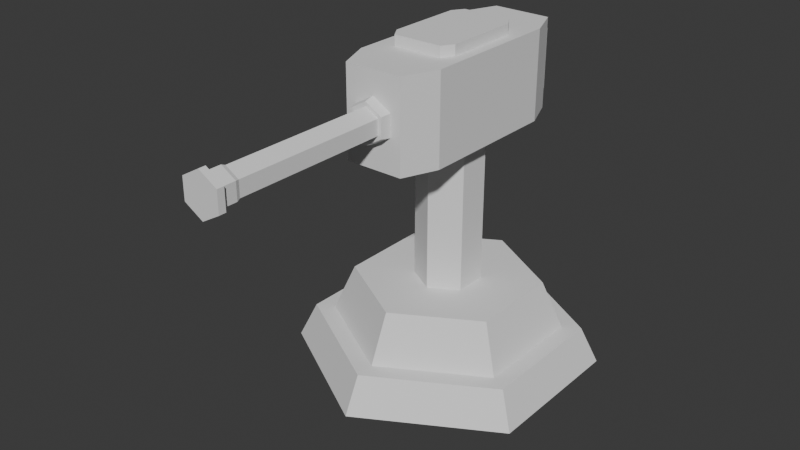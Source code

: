 # Source: MachineGunTowerARMAT.blend  (saved by Blender 4.2.66; exported with 4.5.12 LTS)
import bpy
from mathutils import Matrix  # noqa: F401  (used for matrix-valued properties, if any)

bpy.ops.wm.read_factory_settings(use_empty=True)
scene = bpy.context.scene
scene.name = 'Scene'

# ---- collections
col_collection = bpy.data.collections.new('Collection'); scene.collection.children.link(col_collection)

# ---- world
world_world = bpy.data.worlds.new('World'); scene.world = world_world
world_world.use_nodes = True; world_world.node_tree.nodes.clear()
_N = world_world.node_tree.nodes; _L = world_world.node_tree.links
n0 = _N.new('ShaderNodeOutputWorld'); n0.name = 'World Output'; n0.location = (300, 300)
n1 = _N.new('ShaderNodeBackground'); n1.name = 'Background'; n1.location = (10, 300)
n1.inputs[0].default_value = (0.05088, 0.05088, 0.05088, 1.0)
_L.new(n1.outputs[0], n0.inputs[0])
n0.is_active_output = True
world_world.color = (0.05088, 0.05088, 0.05088)
world_world.sun_shadow_jitter_overblur = 0.0

# ---- meshes
me_cylinder = bpy.data.meshes.new('Cylinder')
me_cylinder.from_pydata([(0.0, 1.0, -0.1466), (0.0, 0.7545, 0.0941), (0.866, 0.5, -0.1466), (0.6534, 0.3773, 0.0941), (0.866, -0.5, -0.1466), (0.6534, -0.3773, 0.0941), (0.0, -1.0, -0.1466), (0.0, -0.7545, 0.0941), (-0.866, -0.5, -0.1466), (-0.6534, -0.3773, 0.0941), (-0.866, 0.5, -0.1466), (-0.6534, 0.3773, 0.0941), (0.7646, 0.4414, 0.0941), (0.0, 0.8829, 0.0941), (0.7646, -0.4414, 0.0941), (0.0, -0.8829, 0.0941), (-0.7646, -0.4414, 0.0941), (-0.7646, 0.4414, 0.0941), (2.608e-10, 0.2156, 0.412), (0.1867, 0.1078, 0.412), (0.1867, -0.1078, 0.412), (2.608e-10, -0.2156, 0.412), (-0.1867, -0.1078, 0.412), (-0.1867, 0.1078, 0.412), (0.5322, 0.3073, 0.412), (2.608e-10, 0.6145, 0.412), (0.5322, -0.3073, 0.412), (2.608e-10, -0.6145, 0.412), (-0.5322, -0.3073, 0.412), (-0.5322, 0.3073, 0.412), (0.1867, 0.1078, 1.754), (2.608e-10, 0.2156, 1.754), (0.1867, -0.1078, 1.754), (2.608e-10, -0.2156, 1.754), (-0.1867, -0.1078, 1.754), (-0.1867, 0.1078, 1.754)], [], [(0, 13, 12, 2), (2, 12, 14, 4), (4, 14, 15, 6), (6, 15, 16, 8), (9, 7, 27, 28), (8, 16, 17, 10), (10, 17, 13, 0), (0, 2, 4, 6, 8, 10), (1, 3, 12, 13), (3, 5, 14, 12), (5, 7, 15, 14), (7, 9, 16, 15), (9, 11, 17, 16), (11, 1, 13, 17), (18, 23, 35, 31), (5, 3, 24, 26), (11, 9, 28, 29), (7, 5, 26, 27), (3, 1, 25, 24), (1, 11, 29, 25), (18, 19, 24, 25), (19, 20, 26, 24), (20, 21, 27, 26), (21, 22, 28, 27), (22, 23, 29, 28), (23, 18, 25, 29), (30, 31, 35, 34, 33, 32), (22, 21, 33, 34), (20, 19, 30, 32), (23, 22, 34, 35), (21, 20, 32, 33), (19, 18, 31, 30)])
_uv = me_cylinder.uv_layers.new(name='UVMap')
_uv.uv.foreach_set('vector', [1.0, 0.5, 1.0, 1.0, 0.8333, 1.0, 0.8333, 0.5, 0.8333, 0.5, 0.8333, 1.0, 0.6667, 1.0, 0.6667, 0.5, 0.6667, 0.5, 0.6667, 1.0, 0.5, 1.0, 0.5, 0.5, 0.5, 0.5, 0.5, 1.0, 0.3333, 1.0, 0.3333, 0.5, 0.1053, 0.1665, 0.25, 0.08295, 0.25, 0.08295, 0.1053, 0.1665, 0.3333, 0.5, 0.3333, 1.0, 0.1667, 1.0, 0.1667, 0.5, 0.1667, 0.5, 0.1667, 1.0, -8.941e-08, 1.0, -8.941e-08, 0.5, 0.75, 0.49, 0.9578, 0.37, 0.9578, 0.13, 0.75, 0.01, 0.5422, 0.13, 0.5422, 0.37, 0.25, 0.4171, 0.3947, 0.3335, 0.4578, 0.37, 0.25, 0.49, 0.3947, 0.3335, 0.3947, 0.1665, 0.4578, 0.13, 0.4578, 0.37, 0.3947, 0.1665, 0.25, 0.08295, 0.25, 0.01, 0.4578, 0.13, 0.25, 0.08295, 0.1053, 0.1665, 0.04215, 0.13, 0.25, 0.01, 0.1053, 0.1665, 0.1053, 0.3335, 0.04215, 0.37, 0.04215, 0.13, 0.1053, 0.3335, 0.25, 0.4171, 0.25, 0.49, 0.04215, 0.37, 0.25, 0.3086, 0.1992, 0.2793, 0.1992, 0.2793, 0.25, 0.3086, 0.3947, 0.1665, 0.3947, 0.3335, 0.3947, 0.3335, 0.3947, 0.1665, 0.1053, 0.3335, 0.1053, 0.1665, 0.1053, 0.1665, 0.1053, 0.3335, 0.25, 0.08295, 0.3947, 0.1665, 0.3947, 0.1665, 0.25, 0.08295, 0.3947, 0.3335, 0.25, 0.4171, 0.25, 0.4171, 0.3947, 0.3335, 0.25, 0.4171, 0.1053, 0.3335, 0.1053, 0.3335, 0.25, 0.4171, 0.25, 0.3086, 0.3008, 0.2793, 0.3947, 0.3335, 0.25, 0.4171, 0.3008, 0.2793, 0.3008, 0.2207, 0.3947, 0.1665, 0.3947, 0.3335, 0.3008, 0.2207, 0.25, 0.1914, 0.25, 0.08295, 0.3947, 0.1665, 0.25, 0.1914, 0.1992, 0.2207, 0.1053, 0.1665, 0.25, 0.08295, 0.1992, 0.2207, 0.1992, 0.2793, 0.1053, 0.3335, 0.1053, 0.1665, 0.1992, 0.2793, 0.25, 0.3086, 0.25, 0.4171, 0.1053, 0.3335, 0.3008, 0.2793, 0.25, 0.3086, 0.1992, 0.2793, 0.1992, 0.2207, 0.25, 0.1914, 0.3008, 0.2207, 0.1992, 0.2207, 0.25, 0.1914, 0.25, 0.1914, 0.1992, 0.2207, 0.3008, 0.2207, 0.3008, 0.2793, 0.3008, 0.2793, 0.3008, 0.2207, 0.1992, 0.2793, 0.1992, 0.2207, 0.1992, 0.2207, 0.1992, 0.2793, 0.25, 0.1914, 0.3008, 0.2207, 0.3008, 0.2207, 0.25, 0.1914, 0.3008, 0.2793, 0.25, 0.3086, 0.25, 0.3086, 0.3008, 0.2793])
me_cylinder.update()
me_cube_001 = bpy.data.meshes.new('Cube.001')
me_cube_001.from_pydata([(-2.947e-08, -0.9989, 0.4905), (-4.232e-08, -1.087, 0.3404), (0.4384, -0.9989, 0.2453), (0.3063, -1.087, 0.169), (0.4384, -0.9989, -0.2453), (0.3063, -1.087, -0.169), (-2.947e-08, -0.9989, -0.4905), (-4.232e-08, -1.087, -0.3404), (-0.4384, -0.9989, -0.2453), (-0.3063, -1.087, -0.169), (-0.4384, -0.9989, 0.2453), (-0.3063, -1.087, 0.169), (0.3914, -1.087, 0.219), (-3.399e-08, -1.087, 0.4379), (0.3914, -1.087, -0.2189), (-3.399e-08, -1.087, -0.4379), (-0.3914, -1.087, -0.2189), (-0.3914, -1.087, 0.219), (-0.6761, -1.0, -1.0), (-1.0, -0.6761, -1.0), (-0.7373, -0.3597, 1.0), (-0.5673, -0.4674, 1.0), (-1.0, 0.6761, -1.0), (-0.5004, 1.0, -0.6739), (-0.5004, 1.0, 0.6739), (-0.7373, 0.3597, 1.0), (1.0, -0.6761, -1.0), (0.6761, -1.0, -1.0), (0.5673, -0.4674, 1.0), (0.7373, -0.3597, 1.0), (0.5004, 1.0, -0.6739), (1.0, 0.6761, -1.0), (0.7373, 0.3597, 1.0), (0.5004, 1.0, 0.6739), (-0.5673, 0.4674, 1.0), (-0.6761, 1.0, -1.0), (0.6761, 1.0, -1.0), (0.5673, 0.4674, 1.0), (-0.5004, 1.116, 0.6739), (-0.5004, 1.116, -0.6739), (0.5004, 1.116, -0.6739), (0.5004, 1.116, 0.6739), (-0.6761, -1.0, 1.0), (-1.0, -0.6761, 1.0), (-1.0, 0.6761, 1.0), (-0.6761, 1.0, 1.0), (0.6761, 1.0, 1.0), (1.0, 0.6761, 1.0), (1.0, -0.6761, 1.0), (0.6761, -1.0, 1.0), (-0.5673, -0.4674, 1.233), (-0.7373, -0.3597, 1.233), (-0.7373, 0.3597, 1.233), (-0.5673, 0.4674, 1.233), (0.5673, 0.4674, 1.233), (0.7373, 0.3597, 1.233), (0.7373, -0.3597, 1.233), (0.5673, -0.4674, 1.233)], [], [(27, 49, 42, 18), (31, 47, 48, 26), (21, 28, 57, 50), (19, 43, 44, 22), (33, 30, 40, 41), (0, 13, 12, 2), (2, 12, 14, 4), (4, 14, 15, 6), (6, 15, 16, 8), (8, 16, 17, 10), (10, 17, 13, 0), (0, 2, 4, 6, 8, 10), (1, 3, 12, 13), (3, 5, 14, 12), (5, 7, 15, 14), (7, 9, 16, 15), (9, 11, 17, 16), (11, 1, 13, 17), (18, 42, 43, 19), (45, 35, 22, 44), (47, 31, 36, 46), (49, 27, 26, 48), (22, 35, 36, 31, 26, 27, 18, 19), (24, 23, 35, 45), (30, 33, 46, 36), (23, 30, 36, 35), (33, 24, 45, 46), (39, 38, 41, 40), (30, 23, 39, 40), (23, 24, 38, 39), (24, 33, 41, 38), (21, 20, 43, 42), (25, 34, 45, 44), (37, 32, 47, 46), (29, 28, 49, 48), (20, 25, 44, 43), (28, 21, 42, 49), (32, 29, 48, 47), (34, 37, 46, 45), (55, 54, 53, 52, 51, 50, 57, 56), (28, 29, 56, 57), (34, 25, 52, 53), (29, 32, 55, 56), (25, 20, 51, 52), (32, 37, 54, 55), (20, 21, 50, 51), (37, 34, 53, 54)])
_uv = me_cube_001.uv_layers.new(name='UVMap')
_uv.uv.foreach_set('vector', [0.375, 0.7905, 0.625, 0.7905, 0.625, 0.9595, 0.375, 0.9595, 0.375, 0.5405, 0.625, 0.5405, 0.625, 0.7095, 0.375, 0.7095, 0.8209, 0.7172, 0.6791, 0.7172, 0.6791, 0.7172, 0.8209, 0.7172, 0.375, 0.04048, 0.625, 0.04048, 0.625, 0.2095, 0.375, 0.2095, 0.603, 0.4376, 0.397, 0.4376, 0.397, 0.4376, 0.603, 0.4376, 1.0, 0.5, 1.0, 1.0, 0.8333, 1.0, 0.8333, 0.5, 0.8333, 0.5, 0.8333, 1.0, 0.6667, 1.0, 0.6667, 0.5, 0.6667, 0.5, 0.6667, 1.0, 0.5, 1.0, 0.5, 0.5, 0.5, 0.5, 0.5, 1.0, 0.3333, 1.0, 0.3333, 0.5, 0.3333, 0.5, 0.3333, 1.0, 0.1667, 1.0, 0.1667, 0.5, 0.1667, 0.5, 0.1667, 1.0, -8.941e-08, 1.0, -8.941e-08, 0.5, 0.75, 0.49, 0.9578, 0.37, 0.9578, 0.13, 0.75, 0.01, 0.5422, 0.13, 0.5422, 0.37, 0.25, 0.4365, 0.4126, 0.3426, 0.4578, 0.37, 0.25, 0.49, 0.4126, 0.3426, 0.4126, 0.1574, 0.4578, 0.13, 0.4578, 0.37, 0.4126, 0.1574, 0.25, 0.06346, 0.25, 0.01, 0.4578, 0.13, 0.25, 0.06346, 0.08736, 0.1574, 0.04215, 0.13, 0.25, 0.01, 0.08736, 0.1574, 0.08736, 0.3426, 0.04215, 0.37, 0.04215, 0.13, 0.08736, 0.3426, 0.25, 0.4365, 0.25, 0.49, 0.04215, 0.37, 0.375, 0.0, 0.625, 0.0, 0.625, 0.04048, 0.375, 0.04048, 0.625, 0.2905, 0.375, 0.2905, 0.375, 0.2095, 0.625, 0.2095, 0.625, 0.5405, 0.375, 0.5405, 0.375, 0.4595, 0.625, 0.4595, 0.625, 0.7905, 0.375, 0.7905, 0.375, 0.7095, 0.625, 0.7095, 0.125, 0.5405, 0.1655, 0.5, 0.3345, 0.5, 0.375, 0.5405, 0.375, 0.7095, 0.3345, 0.75, 0.1655, 0.75, 0.125, 0.7095, 0.603, 0.3124, 0.397, 0.3124, 0.375, 0.2905, 0.625, 0.2905, 0.397, 0.4376, 0.603, 0.4376, 0.625, 0.4595, 0.375, 0.4595, 0.397, 0.3124, 0.397, 0.4376, 0.375, 0.4595, 0.375, 0.2905, 0.603, 0.4376, 0.603, 0.3124, 0.625, 0.2905, 0.625, 0.4595, 0.397, 0.3124, 0.603, 0.3124, 0.603, 0.4376, 0.397, 0.4376, 0.397, 0.4376, 0.397, 0.3124, 0.397, 0.3124, 0.397, 0.4376, 0.397, 0.3124, 0.603, 0.3124, 0.603, 0.3124, 0.397, 0.3124, 0.603, 0.3124, 0.603, 0.4376, 0.603, 0.4376, 0.603, 0.3124, 0.8209, 0.7172, 0.8422, 0.6959, 0.875, 0.7095, 0.8345, 0.75, 0.8422, 0.5541, 0.8209, 0.5328, 0.8345, 0.5, 0.875, 0.5405, 0.6791, 0.5328, 0.6578, 0.5541, 0.625, 0.5405, 0.6655, 0.5, 0.6578, 0.6959, 0.6791, 0.7172, 0.6655, 0.75, 0.625, 0.7095, 0.8422, 0.6959, 0.8422, 0.5541, 0.875, 0.5405, 0.875, 0.7095, 0.6791, 0.7172, 0.8209, 0.7172, 0.8345, 0.75, 0.6655, 0.75, 0.6578, 0.5541, 0.6578, 0.6959, 0.625, 0.7095, 0.625, 0.5405, 0.8209, 0.5328, 0.6791, 0.5328, 0.6655, 0.5, 0.8345, 0.5, 0.6578, 0.5541, 0.6791, 0.5328, 0.8209, 0.5328, 0.8422, 0.5541, 0.8422, 0.6959, 0.8209, 0.7172, 0.6791, 0.7172, 0.6578, 0.6959, 0.6791, 0.7172, 0.6578, 0.6959, 0.6578, 0.6959, 0.6791, 0.7172, 0.8209, 0.5328, 0.8422, 0.5541, 0.8422, 0.5541, 0.8209, 0.5328, 0.6578, 0.6959, 0.6578, 0.5541, 0.6578, 0.5541, 0.6578, 0.6959, 0.8422, 0.5541, 0.8422, 0.6959, 0.8422, 0.6959, 0.8422, 0.5541, 0.6578, 0.5541, 0.6791, 0.5328, 0.6791, 0.5328, 0.6578, 0.5541, 0.8422, 0.6959, 0.8209, 0.7172, 0.8209, 0.7172, 0.8422, 0.6959, 0.6791, 0.5328, 0.8209, 0.5328, 0.8209, 0.5328, 0.6791, 0.5328])
me_cube_001.update()
me_cube_002 = bpy.data.meshes.new('Cube.002')
me_cube_002.from_pydata([(-4.232e-08, -1.087, 0.3404), (0.3063, -1.087, 0.169), (0.3063, -1.087, -0.169), (-4.232e-08, -1.087, -0.3404), (-0.3063, -1.087, -0.169), (-0.3063, -1.087, 0.169), (0.3063, -2.516, 0.169), (-4.232e-08, -2.516, 0.3404), (0.3063, -2.516, -0.169), (-4.232e-08, -2.516, -0.3404), (-0.3063, -2.516, -0.169), (-0.3063, -2.516, 0.169), (0.3414, -2.554, 0.1884), (-3.629e-08, -2.554, 0.3794), (0.3414, -2.554, -0.1884), (-3.629e-08, -2.554, -0.3794), (-0.3414, -2.554, -0.1884), (-0.3414, -2.554, 0.1884), (0.3414, -2.661, 0.1884), (-3.629e-08, -2.661, 0.3794), (0.3414, -2.661, -0.1884), (-3.629e-08, -2.661, -0.3794), (-0.3414, -2.661, -0.1884), (-0.3414, -2.661, 0.1884), (0.4247, -2.687, 0.2344), (-2.2e-08, -2.687, 0.4719), (0.4247, -2.687, -0.2344), (-2.2e-08, -2.687, -0.4719), (-0.4247, -2.687, -0.2344), (-0.4247, -2.687, 0.2344), (0.4247, -2.752, 0.2344), (-2.2e-08, -2.752, 0.4719), (0.4247, -2.752, -0.2344), (-2.2e-08, -2.752, -0.4719), (-0.4247, -2.752, -0.2344), (-0.4247, -2.752, 0.2344)], [], [(1, 0, 7, 6), (11, 10, 16, 17), (0, 5, 11, 7), (4, 3, 9, 10), (2, 1, 6, 8), (5, 4, 10, 11), (3, 2, 8, 9), (13, 17, 23, 19), (9, 8, 14, 15), (6, 7, 13, 12), (7, 11, 17, 13), (10, 9, 15, 16), (8, 6, 12, 14), (19, 23, 29, 25), (16, 15, 21, 22), (14, 12, 18, 20), (17, 16, 22, 23), (15, 14, 20, 21), (12, 13, 19, 18), (29, 28, 34, 35), (22, 21, 27, 28), (20, 18, 24, 26), (23, 22, 28, 29), (21, 20, 26, 27), (18, 19, 25, 24), (30, 31, 35, 34, 33, 32), (27, 26, 32, 33), (24, 25, 31, 30), (25, 29, 35, 31), (28, 27, 33, 34), (26, 24, 30, 32)])
_uv = me_cube_002.uv_layers.new(name='UVMap')
_uv.uv.foreach_set('vector', [0.4126, 0.3426, 0.25, 0.4365, 0.25, 0.4365, 0.4126, 0.3426, 0.08736, 0.3426, 0.08736, 0.1574, 0.08736, 0.1574, 0.08736, 0.3426, 0.25, 0.4365, 0.08736, 0.3426, 0.08736, 0.3426, 0.25, 0.4365, 0.08736, 0.1574, 0.25, 0.06346, 0.25, 0.06346, 0.08736, 0.1574, 0.4126, 0.1574, 0.4126, 0.3426, 0.4126, 0.3426, 0.4126, 0.1574, 0.08736, 0.3426, 0.08736, 0.1574, 0.08736, 0.1574, 0.08736, 0.3426, 0.25, 0.06346, 0.4126, 0.1574, 0.4126, 0.1574, 0.25, 0.06346, 0.25, 0.4365, 0.08736, 0.3426, 0.08736, 0.3426, 0.25, 0.4365, 0.25, 0.06346, 0.4126, 0.1574, 0.4126, 0.1574, 0.25, 0.06346, 0.4126, 0.3426, 0.25, 0.4365, 0.25, 0.4365, 0.4126, 0.3426, 0.25, 0.4365, 0.08736, 0.3426, 0.08736, 0.3426, 0.25, 0.4365, 0.08736, 0.1574, 0.25, 0.06346, 0.25, 0.06346, 0.08736, 0.1574, 0.4126, 0.1574, 0.4126, 0.3426, 0.4126, 0.3426, 0.4126, 0.1574, 0.25, 0.4365, 0.08736, 0.3426, 0.08736, 0.3426, 0.25, 0.4365, 0.08736, 0.1574, 0.25, 0.06346, 0.25, 0.06346, 0.08736, 0.1574, 0.4126, 0.1574, 0.4126, 0.3426, 0.4126, 0.3426, 0.4126, 0.1574, 0.08736, 0.3426, 0.08736, 0.1574, 0.08736, 0.1574, 0.08736, 0.3426, 0.25, 0.06346, 0.4126, 0.1574, 0.4126, 0.1574, 0.25, 0.06346, 0.4126, 0.3426, 0.25, 0.4365, 0.25, 0.4365, 0.4126, 0.3426, 0.08736, 0.3426, 0.08736, 0.1574, 0.08736, 0.1574, 0.08736, 0.3426, 0.08736, 0.1574, 0.25, 0.06346, 0.25, 0.06346, 0.08736, 0.1574, 0.4126, 0.1574, 0.4126, 0.3426, 0.4126, 0.3426, 0.4126, 0.1574, 0.08736, 0.3426, 0.08736, 0.1574, 0.08736, 0.1574, 0.08736, 0.3426, 0.25, 0.06346, 0.4126, 0.1574, 0.4126, 0.1574, 0.25, 0.06346, 0.4126, 0.3426, 0.25, 0.4365, 0.25, 0.4365, 0.4126, 0.3426, 0.4126, 0.3426, 0.25, 0.4365, 0.08736, 0.3426, 0.08736, 0.1574, 0.25, 0.06346, 0.4126, 0.1574, 0.25, 0.06346, 0.4126, 0.1574, 0.4126, 0.1574, 0.25, 0.06346, 0.4126, 0.3426, 0.25, 0.4365, 0.25, 0.4365, 0.4126, 0.3426, 0.25, 0.4365, 0.08736, 0.3426, 0.08736, 0.3426, 0.25, 0.4365, 0.08736, 0.1574, 0.25, 0.06346, 0.25, 0.06346, 0.08736, 0.1574, 0.4126, 0.1574, 0.4126, 0.3426, 0.4126, 0.3426, 0.4126, 0.1574])
me_cube_002.update()
arm_armature = bpy.data.armatures.new('Armature')  # bones are not reproduced

# ---- objects
ob_base = bpy.data.objects.new('Base', me_cylinder)
ob_head = bpy.data.objects.new('Head', me_cube_001)
ob_barrel = bpy.data.objects.new('Barrel', me_cube_002)
ob_armature = bpy.data.objects.new('Armature', arm_armature)

# ---- transforms, parenting, visibility, modifiers, constraints
ob_base.parent = ob_armature
ob_base.location = (0.0, 0.0, 0.0)
_vg = ob_base.vertex_groups.new(name='Bone')
for _i, _w in zip([0, 1, 2, 3, 4, 5, 6, 7, 8, 9, 10, 11, 12, 13, 14, 15, 16, 17, 18, 19, 20, 21, 22, 23, 24, 25, 26, 27, 28, 29], [0.9977, 0.9963, 0.9981, 0.9965, 0.9977, 0.9963, 0.9981, 0.9965, 0.9977, 0.9963, 0.9981, 0.9965, 0.997, 0.9968, 0.9968, 0.997, 0.9968, 0.997, 0.9882, 0.9882, 0.9882, 0.9882, 0.9882, 0.9882, 0.9934, 0.9933, 0.9933, 0.9934, 0.9933, 0.9934]): _vg.add([_i], _w, 'REPLACE')
_vg = ob_base.vertex_groups.new(name='Bone.001')
for _i, _w in zip([30, 31, 32, 33, 34, 35], [0.9866, 0.9855, 0.9855, 0.9866, 0.9855, 0.9866]): _vg.add([_i], _w, 'REPLACE')
_vg = ob_base.vertex_groups.new(name='Bone.002')
_m = ob_base.modifiers.new('Armature', 'ARMATURE')
_m.object = ob_armature
ob_head.parent = ob_armature
ob_head.location = (0.0, 0.0, 1.702)
ob_head.scale = (0.2879, 0.7133, 0.2972)
_vg = ob_head.vertex_groups.new(name='Bone')
_vg = ob_head.vertex_groups.new(name='Bone.001')
for _i, _w in zip([18, 19, 20, 21, 22, 23, 24, 25, 26, 27, 28, 29, 30, 31, 32, 33, 34, 35, 36, 37, 38, 39, 40, 41, 42, 43, 44, 45, 46, 47, 48, 49, 50, 51, 52, 53, 54, 55, 56, 57], [0.1138, 0.1157, 0.5763, 0.5989, 0.8371, 0.9615, 0.9733, 0.8779, 0.209, 0.1024, 0.6067, 0.5962, 0.9369, 0.868, 0.8786, 0.9671, 0.9135, 0.9613, 0.9228, 0.9305, 0.972, 0.9595, 0.943, 0.9671, 0.1337, 0.2757, 0.9606, 0.9763, 0.9715, 0.9686, 0.3104, 0.2441, 0.6663, 0.6598, 0.8928, 0.9082, 0.921, 0.8882, 0.6957, 0.6627]): _vg.add([_i], _w, 'REPLACE')
_vg = ob_head.vertex_groups.new(name='Bone.002')
for _i, _w in zip([0, 1, 2, 3, 4, 5, 6, 7, 8, 9, 10, 11, 12, 13, 14, 15, 16, 17, 18, 19, 20, 21, 22, 23, 24, 25, 26, 27, 28, 29, 30, 31, 32, 33, 34, 35, 36, 37, 38, 39, 40, 41, 42, 43, 44, 46, 47, 48, 49, 50, 51, 52, 53, 54, 55, 56, 57], [1.0, 1.0, 1.0, 1.0, 1.0, 1.0, 1.0, 1.0, 1.0, 1.0, 1.0, 1.0, 1.0, 1.0, 1.0, 1.0, 1.0, 1.0, 0.8862, 0.8843, 0.4237, 0.4011, 0.1629, 0.0271, 0.00337, 0.1221, 0.791, 0.8976, 0.3933, 0.4038, 0.06309, 0.132, 0.1214, 0.01588, 0.08649, 0.02746, 0.07717, 0.06951, 0.005946, 0.031, 0.05705, 0.01589, 0.8663, 0.7243, 0.02882, 0.006927, 0.01285, 0.6896, 0.7559, 0.3337, 0.3402, 0.1072, 0.0918, 0.07899, 0.1118, 0.3043, 0.3373]): _vg.add([_i], _w, 'REPLACE')
_m = ob_head.modifiers.new('Armature', 'ARMATURE')
_m.object = ob_armature
ob_barrel.parent = ob_armature
ob_barrel.location = (0.0, 0.0, 1.702)
ob_barrel.scale = (0.2879, 0.7133, 0.2972)
_vg = ob_barrel.vertex_groups.new(name='Bone')
_vg = ob_barrel.vertex_groups.new(name='Bone.001')
_vg = ob_barrel.vertex_groups.new(name='Bone.002')
_vg.add([0, 1, 2, 3, 4, 5, 6, 7, 8, 9, 10, 11, 12, 13, 14, 15, 16, 17, 18, 19, 20, 21, 22, 23, 24, 25, 26, 27, 28, 29, 30, 31, 32, 33, 34, 35], 1.0, 'REPLACE')
_m = ob_barrel.modifiers.new('Armature', 'ARMATURE')
_m.object = ob_armature
ob_armature.location = (0.0, 0.0, 0.0)

# ---- collection membership
col_collection.objects.link(ob_base)
col_collection.objects.link(ob_head)
col_collection.objects.link(ob_barrel)
col_collection.objects.link(ob_armature)

# ---- scene / render settings (as saved in the file)
scene.frame_start = 1; scene.frame_end = 250; scene.frame_set(1)
scene.render.engine = 'BLENDER_EEVEE_NEXT'
bpy.context.view_layer.update()

# ---- added for rendering (the .blend has no active camera and no usable light): camera, sun
cam_auto = bpy.data.cameras.new('AutoCamera')
cam_auto.lens = 50.0
cam_auto.sensor_width = 36.0
cam_auto.clip_end = 1000.0
ob_auto_camera = bpy.data.objects.new('AutoCamera', cam_auto)
scene.collection.objects.link(ob_auto_camera)
ob_auto_camera.location = (3.77953, -5.01684, 3.98487)
ob_auto_camera.rotation_euler = (1.09748, -7.21219e-08, 0.694738)
scene.camera = ob_auto_camera
light_auto_sun = bpy.data.lights.new('AutoSun', 'SUN')
light_auto_sun.energy = 3.0
light_auto_sun.angle = 0.0523599
ob_auto_sun = bpy.data.objects.new('AutoSun', light_auto_sun)
scene.collection.objects.link(ob_auto_sun)
ob_auto_sun.rotation_euler = (0.872665, 0.174533, 0.523599)
bpy.context.view_layer.update()
